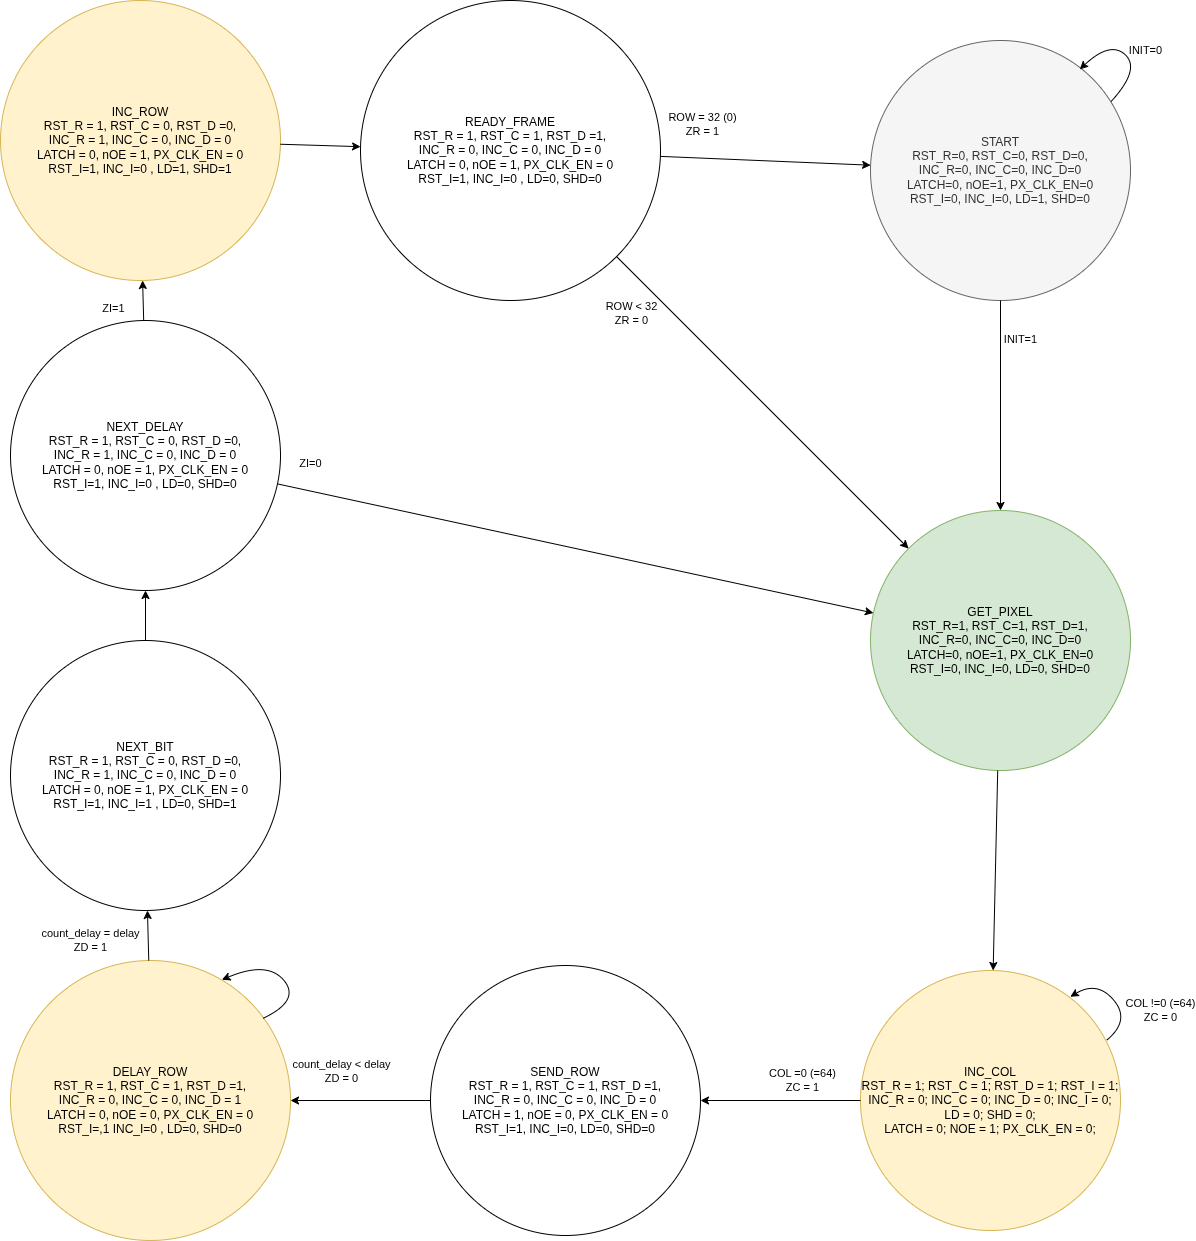

The diagram above was exported from draw.io. Its source (the exported page's mxGraphModel, read from the mxfile embedded in the PNG):
<mxGraphModel dx="2448" dy="991" grid="1" gridSize="10" guides="1" tooltips="1" connect="1" arrows="1" fold="1" page="1" pageScale="1" pageWidth="850" pageHeight="1100" math="0" shadow="0">
  <root>
    <mxCell id="0" />
    <mxCell id="1" parent="0" />
    <mxCell id="FgJloA5v-iGSqAMiwKQk-1" value="&lt;div&gt;START&lt;/div&gt;&lt;div&gt;RST_R=0, RST_C=0, RST_D=0,&lt;/div&gt;&lt;div&gt;INC_R=0, INC_C=0, INC_D=0&lt;/div&gt;&lt;div&gt;LATCH=0, nOE=1, PX_CLK_EN=0&lt;/div&gt;&lt;div&gt;RST_I=0, INC_I=0, LD=1, SHD=0&lt;/div&gt;" style="ellipse;whiteSpace=wrap;html=1;aspect=fixed;fillColor=#f5f5f5;strokeColor=#666666;fontColor=#333333;" parent="1" vertex="1">
      <mxGeometry x="300" y="60" width="260" height="260" as="geometry" />
    </mxCell>
    <mxCell id="FgJloA5v-iGSqAMiwKQk-2" value="GET_PIXEL&lt;div&gt;&lt;div&gt;RST_R=1, RST_C=1, RST_D=1,&lt;/div&gt;&lt;div&gt;INC_R=0, INC_C=0, INC_D=0&lt;/div&gt;&lt;div&gt;LATCH=0, nOE=1, PX_CLK_EN=0&lt;/div&gt;&lt;div&gt;RST_I=0, INC_I=0, LD=0, SHD=0&lt;/div&gt;&lt;/div&gt;" style="ellipse;whiteSpace=wrap;html=1;aspect=fixed;fillColor=#d5e8d4;strokeColor=#82b366;" parent="1" vertex="1">
      <mxGeometry x="300" y="530" width="260" height="260" as="geometry" />
    </mxCell>
    <mxCell id="FgJloA5v-iGSqAMiwKQk-4" value="INC_COL&lt;div&gt;&lt;div&gt;RST_R = 1; RST_C = 1; RST_D = 1; RST_I = 1;&lt;/div&gt;&lt;div&gt;INC_R = 0; INC_C = 0; INC_D = 0; INC_I = 0;&lt;/div&gt;&lt;div&gt;LD = 0; SHD = 0;&lt;/div&gt;&lt;div&gt;LATCH = 0; NOE = 1; PX_CLK_EN = 0;&lt;/div&gt;&lt;/div&gt;" style="ellipse;whiteSpace=wrap;html=1;aspect=fixed;fillColor=#fff2cc;strokeColor=#d6b656;" parent="1" vertex="1">
      <mxGeometry x="290" y="990" width="260" height="260" as="geometry" />
    </mxCell>
    <mxCell id="FgJloA5v-iGSqAMiwKQk-5" value="SEND_ROW&lt;br&gt;&lt;div&gt;RST_R = 1, RST_C = 1, RST_D =1,&lt;/div&gt;&lt;div&gt;INC_R = 0, INC_C = 0, INC_D = 0&lt;/div&gt;&lt;div&gt;LATCH = 1, nOE = 0, PX_CLK_EN = 0&lt;/div&gt;&lt;div&gt;RST_I=1, INC_I=0, LD=0, SHD=0&lt;/div&gt;" style="ellipse;whiteSpace=wrap;html=1;aspect=fixed;" parent="1" vertex="1">
      <mxGeometry x="-140" y="985" width="270" height="270" as="geometry" />
    </mxCell>
    <mxCell id="FgJloA5v-iGSqAMiwKQk-6" value="DELAY_ROW&lt;br&gt;&lt;div&gt;RST_R = 1, RST_C = 1, RST_D =1,&lt;/div&gt;&lt;div&gt;INC_R = 0, INC_C = 0, INC_D = 1&lt;/div&gt;&lt;div&gt;LATCH = 0, nOE = 0, PX_CLK_EN = 0&lt;/div&gt;&lt;div&gt;RST_I=,1 INC_I=0 , LD=0, SHD=0&lt;/div&gt;" style="ellipse;whiteSpace=wrap;html=1;aspect=fixed;fillColor=#fff2cc;strokeColor=#d6b656;" parent="1" vertex="1">
      <mxGeometry x="-560" y="980" width="280" height="280" as="geometry" />
    </mxCell>
    <mxCell id="FgJloA5v-iGSqAMiwKQk-7" value="INC_ROW&lt;div&gt;&lt;div&gt;RST_R = 1, RST_C = 0, RST_D =0,&lt;/div&gt;&lt;div&gt;INC_R = 1, INC_C = 0, INC_D = 0&lt;/div&gt;&lt;div&gt;LATCH = 0, nOE = 1, PX_CLK_EN = 0&lt;/div&gt;&lt;div&gt;RST_I=1, INC_I=0 , LD=1, SHD=1&lt;/div&gt;&lt;/div&gt;" style="ellipse;whiteSpace=wrap;html=1;aspect=fixed;fillColor=#fff2cc;strokeColor=#d6b656;" parent="1" vertex="1">
      <mxGeometry x="-570" y="20" width="280" height="280" as="geometry" />
    </mxCell>
    <mxCell id="FgJloA5v-iGSqAMiwKQk-8" value="READY_FRAME&lt;br&gt;&lt;div&gt;RST_R = 1, RST_C = 1, RST_D =1,&lt;/div&gt;&lt;div&gt;INC_R = 0, INC_C = 0, INC_D = 0&lt;/div&gt;&lt;div&gt;LATCH = 0, nOE = 1, PX_CLK_EN = 0&lt;/div&gt;&lt;div&gt;RST_I=1, INC_I=0 , LD=0, SHD=0&lt;/div&gt;" style="ellipse;whiteSpace=wrap;html=1;aspect=fixed;" parent="1" vertex="1">
      <mxGeometry x="-210" y="20" width="300" height="300" as="geometry" />
    </mxCell>
    <mxCell id="FgJloA5v-iGSqAMiwKQk-10" value="INIT=0" style="curved=1;endArrow=classic;html=1;rounded=0;exitX=0.925;exitY=0.235;exitDx=0;exitDy=0;exitPerimeter=0;entryX=0.805;entryY=0.111;entryDx=0;entryDy=0;entryPerimeter=0;" parent="1" source="FgJloA5v-iGSqAMiwKQk-1" target="FgJloA5v-iGSqAMiwKQk-1" edge="1">
      <mxGeometry x="-0.1651" y="-17" width="50" height="50" relative="1" as="geometry">
        <mxPoint x="550" y="90" as="sourcePoint" />
        <mxPoint x="600" y="40" as="targetPoint" />
        <Array as="points">
          <mxPoint x="570" y="89" />
          <mxPoint x="540" y="60" />
        </Array>
        <mxPoint as="offset" />
      </mxGeometry>
    </mxCell>
    <mxCell id="FgJloA5v-iGSqAMiwKQk-11" value="" style="endArrow=classic;html=1;rounded=0;" parent="1" source="FgJloA5v-iGSqAMiwKQk-2" target="FgJloA5v-iGSqAMiwKQk-4" edge="1">
      <mxGeometry width="50" height="50" relative="1" as="geometry">
        <mxPoint x="650" y="980" as="sourcePoint" />
        <mxPoint x="700" y="930" as="targetPoint" />
      </mxGeometry>
    </mxCell>
    <mxCell id="FgJloA5v-iGSqAMiwKQk-12" value="COL =0 (=64)&#10;ZC = 1" style="endArrow=classic;html=1;rounded=0;entryX=1;entryY=0.5;entryDx=0;entryDy=0;exitX=0;exitY=0.5;exitDx=0;exitDy=0;" parent="1" source="FgJloA5v-iGSqAMiwKQk-4" target="FgJloA5v-iGSqAMiwKQk-5" edge="1">
      <mxGeometry x="-0.2857" y="-20" width="50" height="50" relative="1" as="geometry">
        <mxPoint x="-50" y="1060" as="sourcePoint" />
        <mxPoint y="1010" as="targetPoint" />
        <mxPoint as="offset" />
      </mxGeometry>
    </mxCell>
    <mxCell id="FgJloA5v-iGSqAMiwKQk-13" value="" style="endArrow=classic;html=1;rounded=0;entryX=1;entryY=0.5;entryDx=0;entryDy=0;exitX=0;exitY=0.5;exitDx=0;exitDy=0;" parent="1" source="FgJloA5v-iGSqAMiwKQk-5" target="FgJloA5v-iGSqAMiwKQk-6" edge="1">
      <mxGeometry width="50" height="50" relative="1" as="geometry">
        <mxPoint x="-330" y="920" as="sourcePoint" />
        <mxPoint x="-280" y="870" as="targetPoint" />
      </mxGeometry>
    </mxCell>
    <mxCell id="FgJloA5v-iGSqAMiwKQk-14" value="count_delay = delay&#10;ZD = 1" style="endArrow=classic;html=1;rounded=0;" parent="1" source="FgJloA5v-iGSqAMiwKQk-6" target="hiQ3x02VI0yRL__lcJN7-2" edge="1">
      <mxGeometry x="-0.1558" y="58" width="50" height="50" relative="1" as="geometry">
        <mxPoint x="-310" y="1020" as="sourcePoint" />
        <mxPoint x="-400" y="850" as="targetPoint" />
        <mxPoint as="offset" />
      </mxGeometry>
    </mxCell>
    <mxCell id="FgJloA5v-iGSqAMiwKQk-15" value="" style="endArrow=classic;html=1;rounded=0;" parent="1" source="FgJloA5v-iGSqAMiwKQk-7" target="FgJloA5v-iGSqAMiwKQk-8" edge="1">
      <mxGeometry width="50" height="50" relative="1" as="geometry">
        <mxPoint x="-60" y="600" as="sourcePoint" />
        <mxPoint x="-10" y="550" as="targetPoint" />
      </mxGeometry>
    </mxCell>
    <mxCell id="FgJloA5v-iGSqAMiwKQk-16" value="ROW = 32 (0)&#10;ZR = 1" style="endArrow=classic;html=1;rounded=0;" parent="1" source="FgJloA5v-iGSqAMiwKQk-8" target="FgJloA5v-iGSqAMiwKQk-1" edge="1">
      <mxGeometry x="-0.6069" y="34" width="50" height="50" relative="1" as="geometry">
        <mxPoint x="190" y="460" as="sourcePoint" />
        <mxPoint x="240" y="410" as="targetPoint" />
        <mxPoint as="offset" />
      </mxGeometry>
    </mxCell>
    <mxCell id="FgJloA5v-iGSqAMiwKQk-17" value="ROW &lt; 32&#10;ZR = 0" style="endArrow=classic;html=1;rounded=0;exitX=1;exitY=1;exitDx=0;exitDy=0;" parent="1" source="FgJloA5v-iGSqAMiwKQk-8" target="FgJloA5v-iGSqAMiwKQk-2" edge="1">
      <mxGeometry x="-0.7567" y="-30" width="50" height="50" relative="1" as="geometry">
        <mxPoint x="190" y="460" as="sourcePoint" />
        <mxPoint x="240" y="410" as="targetPoint" />
        <mxPoint as="offset" />
      </mxGeometry>
    </mxCell>
    <mxCell id="FgJloA5v-iGSqAMiwKQk-18" value="COL !=0 (=64)&#10;ZC = 0" style="curved=1;endArrow=classic;html=1;rounded=0;exitX=0.947;exitY=0.268;exitDx=0;exitDy=0;exitPerimeter=0;entryX=0.807;entryY=0.101;entryDx=0;entryDy=0;entryPerimeter=0;" parent="1" source="FgJloA5v-iGSqAMiwKQk-4" target="FgJloA5v-iGSqAMiwKQk-4" edge="1">
      <mxGeometry x="-0.4603" y="-32" width="50" height="50" relative="1" as="geometry">
        <mxPoint x="520" y="1040" as="sourcePoint" />
        <mxPoint x="570" y="990" as="targetPoint" />
        <Array as="points">
          <mxPoint x="560" y="1040" />
          <mxPoint x="527" y="1000" />
        </Array>
        <mxPoint x="5" y="10" as="offset" />
      </mxGeometry>
    </mxCell>
    <mxCell id="FgJloA5v-iGSqAMiwKQk-19" value="count_delay &lt; delay&#10;ZD = 0" style="curved=1;endArrow=classic;html=1;rounded=0;exitX=0.903;exitY=0.206;exitDx=0;exitDy=0;exitPerimeter=0;entryX=0.755;entryY=0.069;entryDx=0;entryDy=0;entryPerimeter=0;" parent="1" source="FgJloA5v-iGSqAMiwKQk-6" target="FgJloA5v-iGSqAMiwKQk-6" edge="1">
      <mxGeometry x="-0.4226" y="81" width="50" height="50" relative="1" as="geometry">
        <mxPoint x="-294" y="1040" as="sourcePoint" />
        <mxPoint x="-330" y="996" as="targetPoint" />
        <Array as="points">
          <mxPoint x="-270" y="1020" />
          <mxPoint x="-303" y="980" />
        </Array>
        <mxPoint x="103" y="19" as="offset" />
      </mxGeometry>
    </mxCell>
    <mxCell id="FgJloA5v-iGSqAMiwKQk-20" value="INIT=1" style="endArrow=classic;html=1;rounded=0;" parent="1" source="FgJloA5v-iGSqAMiwKQk-1" target="FgJloA5v-iGSqAMiwKQk-2" edge="1">
      <mxGeometry x="-0.6296" y="20" width="50" height="50" relative="1" as="geometry">
        <mxPoint x="325" y="80" as="sourcePoint" />
        <mxPoint x="570" y="-30" as="targetPoint" />
        <mxPoint as="offset" />
      </mxGeometry>
    </mxCell>
    <mxCell id="hiQ3x02VI0yRL__lcJN7-2" value="NEXT_BIT&lt;div&gt;&lt;div&gt;RST_R = 1, RST_C = 0, RST_D =0,&lt;/div&gt;&lt;div&gt;INC_R = 1, INC_C = 0, INC_D = 0&lt;/div&gt;&lt;div&gt;LATCH = 0, nOE = 1, PX_CLK_EN = 0&lt;/div&gt;&lt;div&gt;RST_I=1, INC_I=1 , LD=0, SHD=1&lt;/div&gt;&lt;/div&gt;" style="ellipse;whiteSpace=wrap;html=1;aspect=fixed;" parent="1" vertex="1">
      <mxGeometry x="-560" y="660" width="270" height="270" as="geometry" />
    </mxCell>
    <mxCell id="hiQ3x02VI0yRL__lcJN7-3" value="NEXT_DELAY&lt;div&gt;&lt;div&gt;RST_R = 1, RST_C = 0, RST_D =0,&lt;/div&gt;&lt;div&gt;INC_R = 1, INC_C = 0, INC_D = 0&lt;/div&gt;&lt;div&gt;LATCH = 0, nOE = 1, PX_CLK_EN = 0&lt;/div&gt;&lt;div&gt;RST_I=1, INC_I=0 , LD=0, SHD=0&lt;/div&gt;&lt;/div&gt;" style="ellipse;whiteSpace=wrap;html=1;aspect=fixed;" parent="1" vertex="1">
      <mxGeometry x="-560" y="340" width="270" height="270" as="geometry" />
    </mxCell>
    <mxCell id="hiQ3x02VI0yRL__lcJN7-4" value="" style="endArrow=classic;html=1;rounded=0;" parent="1" source="hiQ3x02VI0yRL__lcJN7-2" target="hiQ3x02VI0yRL__lcJN7-3" edge="1">
      <mxGeometry width="50" height="50" relative="1" as="geometry">
        <mxPoint x="-710" y="690" as="sourcePoint" />
        <mxPoint x="-660" y="640" as="targetPoint" />
      </mxGeometry>
    </mxCell>
    <mxCell id="hiQ3x02VI0yRL__lcJN7-5" value="ZI=1" style="endArrow=classic;html=1;rounded=0;" parent="1" source="hiQ3x02VI0yRL__lcJN7-3" target="FgJloA5v-iGSqAMiwKQk-7" edge="1">
      <mxGeometry x="-0.3538" y="30" width="50" height="50" relative="1" as="geometry">
        <mxPoint x="-520" y="630" as="sourcePoint" />
        <mxPoint x="-470" y="580" as="targetPoint" />
        <mxPoint as="offset" />
      </mxGeometry>
    </mxCell>
    <mxCell id="hiQ3x02VI0yRL__lcJN7-6" value="ZI=0" style="endArrow=classic;html=1;rounded=0;" parent="1" source="hiQ3x02VI0yRL__lcJN7-3" target="FgJloA5v-iGSqAMiwKQk-2" edge="1">
      <mxGeometry x="-0.9083" y="27" width="50" height="50" relative="1" as="geometry">
        <mxPoint x="-520" y="630" as="sourcePoint" />
        <mxPoint x="-470" y="580" as="targetPoint" />
        <mxPoint as="offset" />
      </mxGeometry>
    </mxCell>
  </root>
</mxGraphModel>